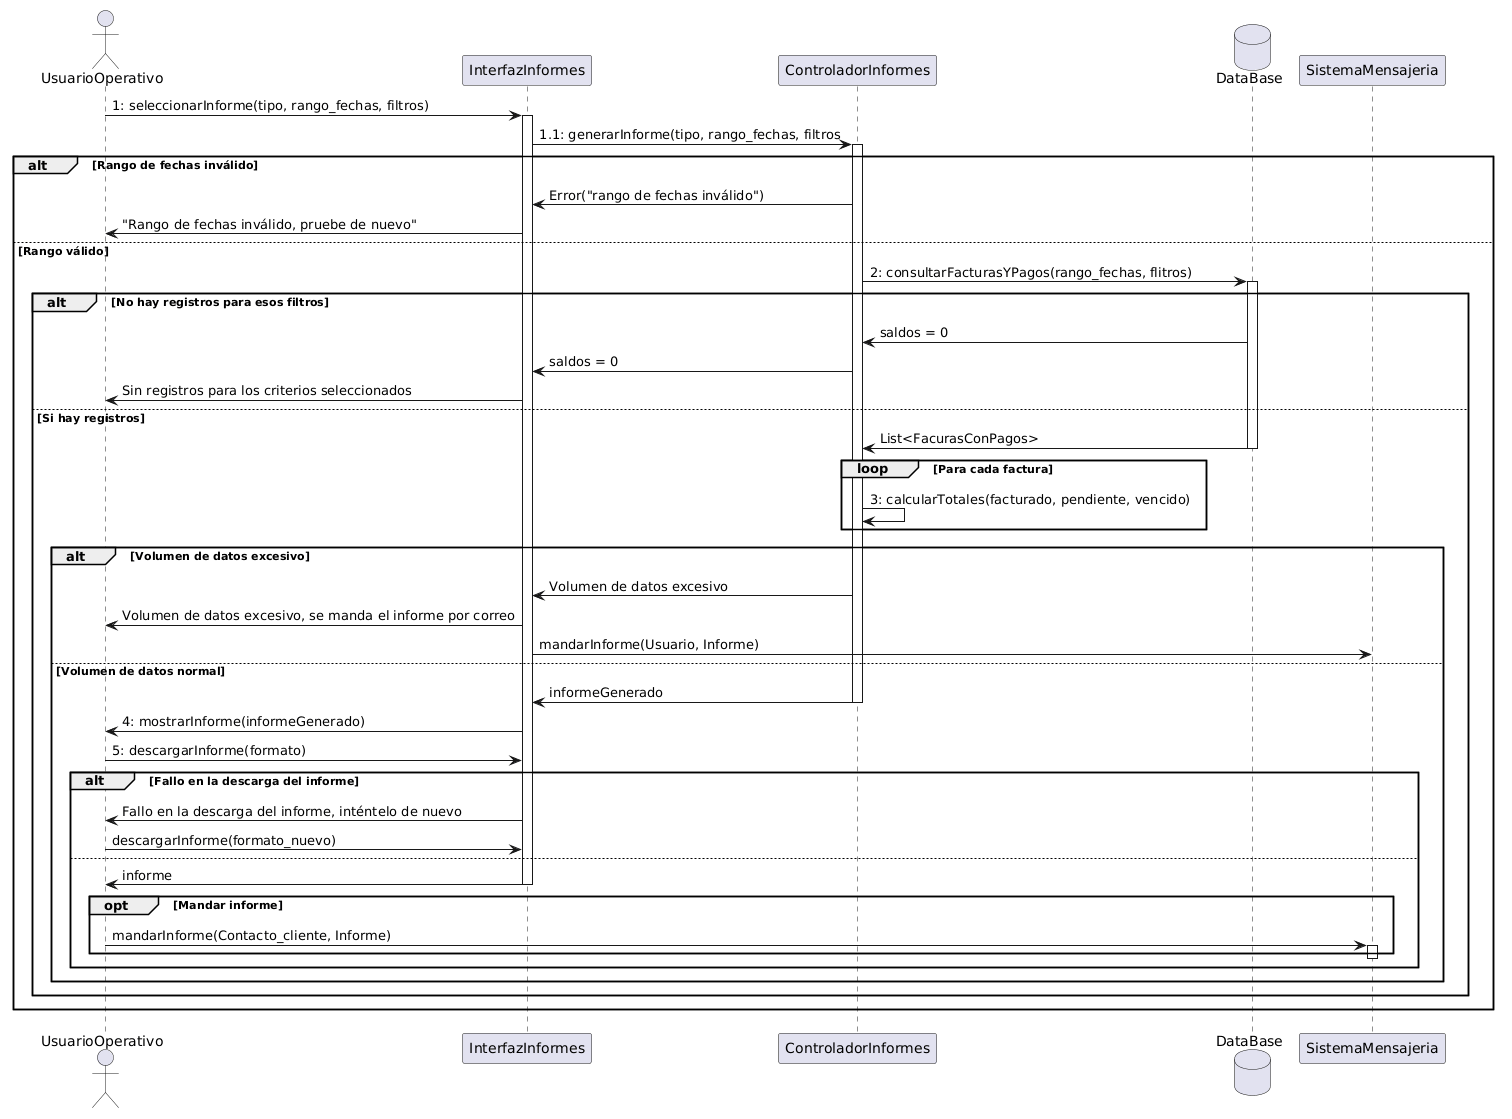

The diagram above was rendered by PlantUML. Its source (embedded in the PNG):
@startuml
actor UsuarioOperativo as usuario
participant InterfazInformes as interfaz
participant ControladorInformes as controlador
database DataBase as db
participant SistemaMensajeria as mensajeria

usuario -> interfaz : 1: seleccionarInforme(tipo, rango_fechas, filtros)
activate interfaz
interfaz -> controlador : 1.1: generarInforme(tipo, rango_fechas, filtros
activate controlador
alt Rango de fechas inválido
   controlador -> interfaz : Error("rango de fechas inválido")
   interfaz -> usuario : "Rango de fechas inválido, pruebe de nuevo"

else Rango válido
   controlador -> db : 2: consultarFacturasYPagos(rango_fechas, flitros)
   activate db
   
   alt No hay registros para esos filtros
   db -> controlador : saldos = 0
   controlador -> interfaz : saldos = 0
   interfaz -> usuario : Sin registros para los criterios seleccionados

   else Si hay registros
   db -> controlador : List<FacurasConPagos>
   deactivate db

   loop Para cada factura
     controlador -> controlador : 3: calcularTotales(facturado, pendiente, vencido)
   end

   alt Volumen de datos excesivo
   controlador -> interfaz : Volumen de datos excesivo
   interfaz -> usuario : Volumen de datos excesivo, se manda el informe por correo
   interfaz -> mensajeria : mandarInforme(Usuario, Informe)
   else Volumen de datos normal
   controlador -> interfaz : informeGenerado
   deactivate controlador
   interfaz -> usuario : 4: mostrarInforme(informeGenerado)
   usuario -> interfaz : 5: descargarInforme(formato)
   alt Fallo en la descarga del informe
   interfaz -> usuario : Fallo en la descarga del informe, inténtelo de nuevo
   usuario -> interfaz : descargarInforme(formato_nuevo)
   else
   interfaz -> usuario : informe
   deactivate interfaz

opt Mandar informe
usuario -> mensajeria : mandarInforme(Contacto_cliente, Informe)
activate mensajeria
deactivate mensajeria
@enduml